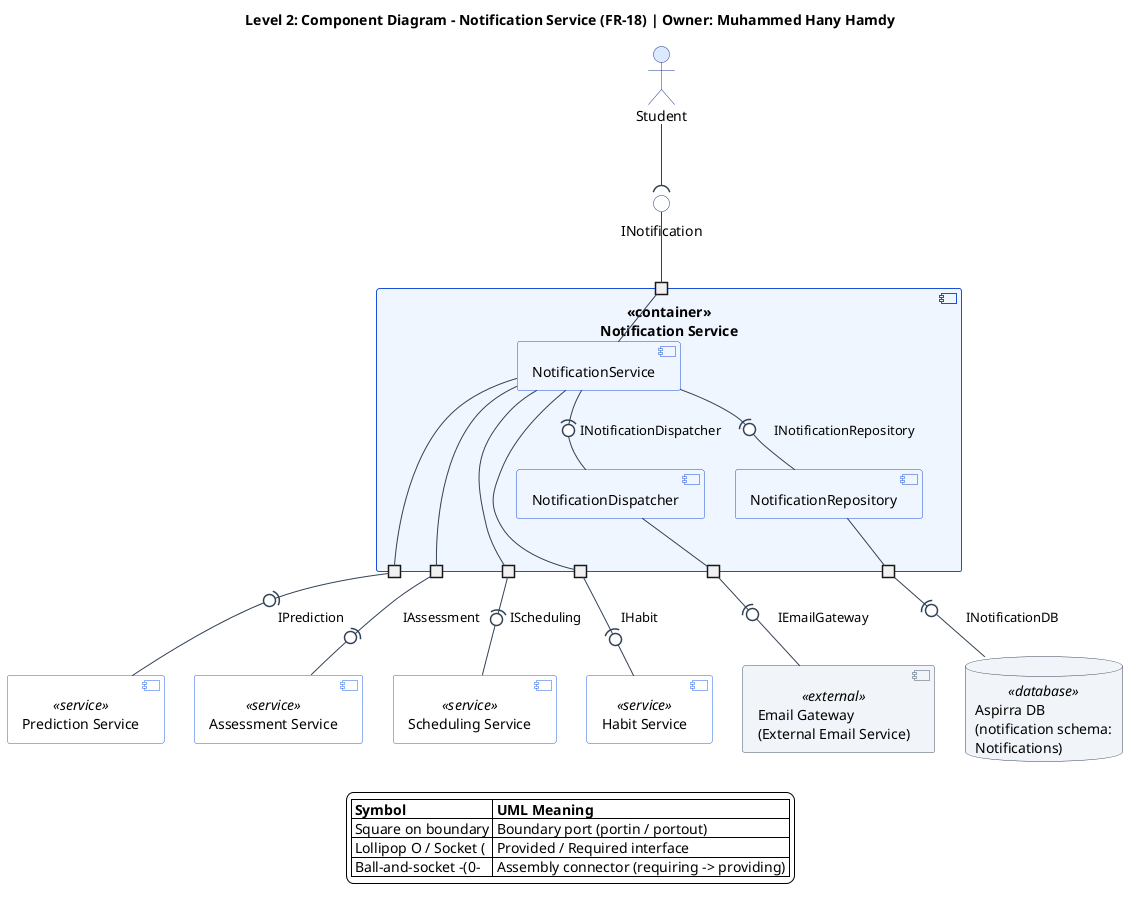

The diagram above was rendered by PlantUML. Its source (embedded in the PNG):
@startuml notification-service-component-diagram
top to bottom direction
skinparam componentStyle uml2
skinparam shadowing false
skinparam defaultFontName Segoe UI
skinparam backgroundColor #FFFFFF
skinparam ArrowColor #334155
skinparam nodesep 30
skinparam ranksep 45
skinparam port {
  BackgroundColor #FFFFFF
  BorderColor #1E3A8A
}
skinparam actor {
  BackgroundColor #DBEAFE
  BorderColor #1E3A8A
}
skinparam component {
  BackgroundColor #EFF6FF
  BorderColor #1D4ED8
  BackgroundColor<<service>> #FFFFFF
  BorderColor<<service>> #2563EB
  BackgroundColor<<external>> #F1F5F9
  BorderColor<<external>> #475569
}
skinparam interface {
  BackgroundColor #FFFFFF
  BorderColor #1E3A8A
}
skinparam database {
  BackgroundColor #F1F5F9
  BorderColor #334155
}

title Level 2: Component Diagram - Notification Service (FR-18) | Owner: Muhammed Hany Hamdy

actor "Student" as student
interface "INotification" as p_inotif

component "<<container>>\nNotification Service" as notificationContainer {
  portin " " as port_in
  portout " " as port_assess
  portout " " as port_sched
  portout " " as port_habit
  portout " " as port_pred
  portout " " as port_email
  portout " " as port_db

  component "NotificationService" as svc
  component "NotificationDispatcher" as dispatcher
  component "NotificationRepository" as repo

  port_in -- svc
  svc -(0- dispatcher : INotificationDispatcher
  svc -(0- repo : INotificationRepository

  svc -- port_assess
  svc -- port_sched
  svc -- port_habit
  svc -- port_pred
  dispatcher -- port_email
  repo -- port_db
}

component "Assessment Service" as assessmentSvc <<service>>
component "Scheduling Service" as schedulingSvc <<service>>
component "Habit Service" as habitSvc <<service>>
component "Prediction Service" as predictionSvc <<service>>
component "Email Gateway\n(External Email Service)" as emailGateway <<external>>
database "Aspirra DB\n(notification schema:\nNotifications)" as db <<database>>

student --( p_inotif
p_inotif -- port_in

port_assess -(0- assessmentSvc : IAssessment
port_sched -(0- schedulingSvc : IScheduling
port_habit -(0- habitSvc : IHabit
port_pred -(0- predictionSvc : IPrediction
port_email -(0- emailGateway : IEmailGateway
port_db -(0- db : INotificationDB

legend bottom
  |= Symbol |= UML Meaning |
  | Square on boundary | Boundary port (portin / portout) |
  | Lollipop O / Socket ( | Provided / Required interface |
  | Ball-and-socket -(0- | Assembly connector (requiring -> providing) |
endlegend
@enduml